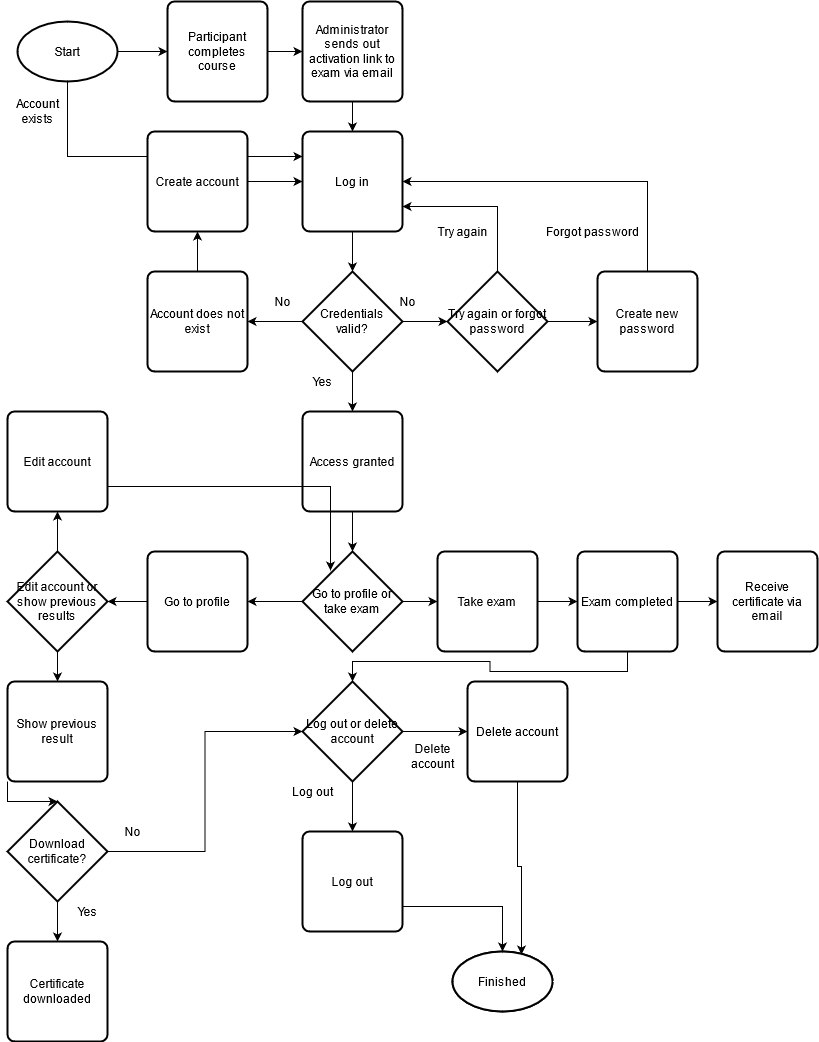

The diagram above was exported from draw.io. Its source (the exported page's mxGraphModel, read from the mxfile embedded in the PNG):
<mxGraphModel dx="1422" dy="763" grid="1" gridSize="10" guides="1" tooltips="1" connect="1" arrows="1" fold="1" page="1" pageScale="1" pageWidth="850" pageHeight="1100" math="0" shadow="0">
  <root>
    <mxCell id="0" />
    <mxCell id="1" parent="0" />
    <mxCell id="LFDzjk2b10gHluWi3Qs5-3" style="edgeStyle=orthogonalEdgeStyle;rounded=0;orthogonalLoop=1;jettySize=auto;html=1;exitX=1;exitY=0.5;exitDx=0;exitDy=0;exitPerimeter=0;entryX=0;entryY=0.5;entryDx=0;entryDy=0;" parent="1" source="LFDzjk2b10gHluWi3Qs5-1" target="LFDzjk2b10gHluWi3Qs5-2" edge="1">
      <mxGeometry relative="1" as="geometry" />
    </mxCell>
    <mxCell id="LFDzjk2b10gHluWi3Qs5-63" style="edgeStyle=orthogonalEdgeStyle;rounded=0;orthogonalLoop=1;jettySize=auto;html=1;exitX=0.5;exitY=1;exitDx=0;exitDy=0;exitPerimeter=0;entryX=0;entryY=0.25;entryDx=0;entryDy=0;" parent="1" source="LFDzjk2b10gHluWi3Qs5-1" target="LFDzjk2b10gHluWi3Qs5-6" edge="1">
      <mxGeometry relative="1" as="geometry" />
    </mxCell>
    <mxCell id="LFDzjk2b10gHluWi3Qs5-1" value="Start" style="strokeWidth=2;html=1;shape=mxgraph.flowchart.start_1;whiteSpace=wrap;" parent="1" vertex="1">
      <mxGeometry x="30" y="60" width="100" height="60" as="geometry" />
    </mxCell>
    <mxCell id="LFDzjk2b10gHluWi3Qs5-5" style="edgeStyle=orthogonalEdgeStyle;rounded=0;orthogonalLoop=1;jettySize=auto;html=1;exitX=1;exitY=0.5;exitDx=0;exitDy=0;entryX=0;entryY=0.5;entryDx=0;entryDy=0;" parent="1" source="LFDzjk2b10gHluWi3Qs5-2" target="LFDzjk2b10gHluWi3Qs5-4" edge="1">
      <mxGeometry relative="1" as="geometry" />
    </mxCell>
    <mxCell id="LFDzjk2b10gHluWi3Qs5-2" value="Participant completes course" style="rounded=1;whiteSpace=wrap;html=1;absoluteArcSize=1;arcSize=14;strokeWidth=2;" parent="1" vertex="1">
      <mxGeometry x="180" y="40" width="100" height="100" as="geometry" />
    </mxCell>
    <mxCell id="LFDzjk2b10gHluWi3Qs5-7" style="edgeStyle=orthogonalEdgeStyle;rounded=0;orthogonalLoop=1;jettySize=auto;html=1;exitX=0.5;exitY=1;exitDx=0;exitDy=0;entryX=0.5;entryY=0;entryDx=0;entryDy=0;" parent="1" source="LFDzjk2b10gHluWi3Qs5-4" target="LFDzjk2b10gHluWi3Qs5-6" edge="1">
      <mxGeometry relative="1" as="geometry" />
    </mxCell>
    <mxCell id="LFDzjk2b10gHluWi3Qs5-4" value="Administrator sends out activation link to exam via email" style="rounded=1;whiteSpace=wrap;html=1;absoluteArcSize=1;arcSize=14;strokeWidth=2;" parent="1" vertex="1">
      <mxGeometry x="315" y="40" width="100" height="100" as="geometry" />
    </mxCell>
    <mxCell id="LFDzjk2b10gHluWi3Qs5-9" style="edgeStyle=orthogonalEdgeStyle;rounded=0;orthogonalLoop=1;jettySize=auto;html=1;exitX=0.5;exitY=1;exitDx=0;exitDy=0;entryX=0.5;entryY=0;entryDx=0;entryDy=0;entryPerimeter=0;" parent="1" source="LFDzjk2b10gHluWi3Qs5-6" target="LFDzjk2b10gHluWi3Qs5-8" edge="1">
      <mxGeometry relative="1" as="geometry" />
    </mxCell>
    <mxCell id="LFDzjk2b10gHluWi3Qs5-6" value="Log in" style="rounded=1;whiteSpace=wrap;html=1;absoluteArcSize=1;arcSize=14;strokeWidth=2;" parent="1" vertex="1">
      <mxGeometry x="315" y="170" width="100" height="100" as="geometry" />
    </mxCell>
    <mxCell id="LFDzjk2b10gHluWi3Qs5-11" style="edgeStyle=orthogonalEdgeStyle;rounded=0;orthogonalLoop=1;jettySize=auto;html=1;exitX=1;exitY=0.5;exitDx=0;exitDy=0;exitPerimeter=0;entryX=0;entryY=0.5;entryDx=0;entryDy=0;entryPerimeter=0;" parent="1" source="LFDzjk2b10gHluWi3Qs5-8" target="LFDzjk2b10gHluWi3Qs5-10" edge="1">
      <mxGeometry relative="1" as="geometry" />
    </mxCell>
    <mxCell id="LFDzjk2b10gHluWi3Qs5-20" style="edgeStyle=orthogonalEdgeStyle;rounded=0;orthogonalLoop=1;jettySize=auto;html=1;exitX=0;exitY=0.5;exitDx=0;exitDy=0;exitPerimeter=0;entryX=1;entryY=0.5;entryDx=0;entryDy=0;" parent="1" source="LFDzjk2b10gHluWi3Qs5-8" target="LFDzjk2b10gHluWi3Qs5-19" edge="1">
      <mxGeometry relative="1" as="geometry" />
    </mxCell>
    <mxCell id="LFDzjk2b10gHluWi3Qs5-26" style="edgeStyle=orthogonalEdgeStyle;rounded=0;orthogonalLoop=1;jettySize=auto;html=1;exitX=0.5;exitY=1;exitDx=0;exitDy=0;exitPerimeter=0;entryX=0.5;entryY=0;entryDx=0;entryDy=0;" parent="1" source="LFDzjk2b10gHluWi3Qs5-8" target="LFDzjk2b10gHluWi3Qs5-25" edge="1">
      <mxGeometry relative="1" as="geometry" />
    </mxCell>
    <mxCell id="LFDzjk2b10gHluWi3Qs5-8" value="Credentials valid?" style="strokeWidth=2;html=1;shape=mxgraph.flowchart.decision;whiteSpace=wrap;" parent="1" vertex="1">
      <mxGeometry x="315" y="310" width="100" height="100" as="geometry" />
    </mxCell>
    <mxCell id="LFDzjk2b10gHluWi3Qs5-12" style="edgeStyle=orthogonalEdgeStyle;rounded=0;orthogonalLoop=1;jettySize=auto;html=1;exitX=0.5;exitY=0;exitDx=0;exitDy=0;exitPerimeter=0;entryX=1;entryY=0.75;entryDx=0;entryDy=0;" parent="1" source="LFDzjk2b10gHluWi3Qs5-10" target="LFDzjk2b10gHluWi3Qs5-6" edge="1">
      <mxGeometry relative="1" as="geometry" />
    </mxCell>
    <mxCell id="LFDzjk2b10gHluWi3Qs5-15" style="edgeStyle=orthogonalEdgeStyle;rounded=0;orthogonalLoop=1;jettySize=auto;html=1;exitX=1;exitY=0.5;exitDx=0;exitDy=0;exitPerimeter=0;entryX=0;entryY=0.5;entryDx=0;entryDy=0;" parent="1" source="LFDzjk2b10gHluWi3Qs5-10" target="LFDzjk2b10gHluWi3Qs5-14" edge="1">
      <mxGeometry relative="1" as="geometry" />
    </mxCell>
    <mxCell id="LFDzjk2b10gHluWi3Qs5-10" value="Try again or forgot password" style="strokeWidth=2;html=1;shape=mxgraph.flowchart.decision;whiteSpace=wrap;" parent="1" vertex="1">
      <mxGeometry x="460" y="310" width="100" height="100" as="geometry" />
    </mxCell>
    <mxCell id="LFDzjk2b10gHluWi3Qs5-13" value="Try again" style="text;html=1;align=center;verticalAlign=middle;resizable=0;points=[];autosize=1;" parent="1" vertex="1">
      <mxGeometry x="440" y="260" width="70" height="20" as="geometry" />
    </mxCell>
    <mxCell id="LFDzjk2b10gHluWi3Qs5-16" style="edgeStyle=orthogonalEdgeStyle;rounded=0;orthogonalLoop=1;jettySize=auto;html=1;exitX=0.5;exitY=0;exitDx=0;exitDy=0;entryX=1;entryY=0.5;entryDx=0;entryDy=0;" parent="1" source="LFDzjk2b10gHluWi3Qs5-14" target="LFDzjk2b10gHluWi3Qs5-6" edge="1">
      <mxGeometry relative="1" as="geometry" />
    </mxCell>
    <mxCell id="LFDzjk2b10gHluWi3Qs5-14" value="Create new password" style="rounded=1;whiteSpace=wrap;html=1;absoluteArcSize=1;arcSize=14;strokeWidth=2;" parent="1" vertex="1">
      <mxGeometry x="610" y="310" width="100" height="100" as="geometry" />
    </mxCell>
    <mxCell id="LFDzjk2b10gHluWi3Qs5-17" value="Forgot password" style="text;html=1;align=center;verticalAlign=middle;resizable=0;points=[];autosize=1;" parent="1" vertex="1">
      <mxGeometry x="550" y="260" width="110" height="20" as="geometry" />
    </mxCell>
    <mxCell id="LFDzjk2b10gHluWi3Qs5-18" value="No" style="text;html=1;align=center;verticalAlign=middle;resizable=0;points=[];autosize=1;" parent="1" vertex="1">
      <mxGeometry x="405" y="330" width="30" height="20" as="geometry" />
    </mxCell>
    <mxCell id="LFDzjk2b10gHluWi3Qs5-23" style="edgeStyle=orthogonalEdgeStyle;rounded=0;orthogonalLoop=1;jettySize=auto;html=1;exitX=0.5;exitY=0;exitDx=0;exitDy=0;entryX=0.5;entryY=1;entryDx=0;entryDy=0;" parent="1" source="LFDzjk2b10gHluWi3Qs5-19" target="LFDzjk2b10gHluWi3Qs5-22" edge="1">
      <mxGeometry relative="1" as="geometry" />
    </mxCell>
    <mxCell id="LFDzjk2b10gHluWi3Qs5-19" value="Account does not exist" style="rounded=1;whiteSpace=wrap;html=1;absoluteArcSize=1;arcSize=14;strokeWidth=2;" parent="1" vertex="1">
      <mxGeometry x="160" y="310" width="100" height="100" as="geometry" />
    </mxCell>
    <mxCell id="LFDzjk2b10gHluWi3Qs5-21" value="No" style="text;html=1;align=center;verticalAlign=middle;resizable=0;points=[];autosize=1;" parent="1" vertex="1">
      <mxGeometry x="280" y="330" width="30" height="20" as="geometry" />
    </mxCell>
    <mxCell id="LFDzjk2b10gHluWi3Qs5-24" style="edgeStyle=orthogonalEdgeStyle;rounded=0;orthogonalLoop=1;jettySize=auto;html=1;exitX=1;exitY=0.5;exitDx=0;exitDy=0;entryX=0;entryY=0.5;entryDx=0;entryDy=0;" parent="1" source="LFDzjk2b10gHluWi3Qs5-22" target="LFDzjk2b10gHluWi3Qs5-6" edge="1">
      <mxGeometry relative="1" as="geometry" />
    </mxCell>
    <mxCell id="LFDzjk2b10gHluWi3Qs5-22" value="Create account" style="rounded=1;whiteSpace=wrap;html=1;absoluteArcSize=1;arcSize=14;strokeWidth=2;" parent="1" vertex="1">
      <mxGeometry x="160" y="170" width="100" height="100" as="geometry" />
    </mxCell>
    <mxCell id="LFDzjk2b10gHluWi3Qs5-29" style="edgeStyle=orthogonalEdgeStyle;rounded=0;orthogonalLoop=1;jettySize=auto;html=1;exitX=0.5;exitY=1;exitDx=0;exitDy=0;entryX=0.5;entryY=0;entryDx=0;entryDy=0;entryPerimeter=0;" parent="1" source="LFDzjk2b10gHluWi3Qs5-25" target="LFDzjk2b10gHluWi3Qs5-28" edge="1">
      <mxGeometry relative="1" as="geometry" />
    </mxCell>
    <mxCell id="LFDzjk2b10gHluWi3Qs5-25" value="Access granted" style="rounded=1;whiteSpace=wrap;html=1;absoluteArcSize=1;arcSize=14;strokeWidth=2;" parent="1" vertex="1">
      <mxGeometry x="315" y="450" width="100" height="100" as="geometry" />
    </mxCell>
    <mxCell id="LFDzjk2b10gHluWi3Qs5-27" value="Yes" style="text;html=1;align=center;verticalAlign=middle;resizable=0;points=[];autosize=1;" parent="1" vertex="1">
      <mxGeometry x="315" y="410" width="40" height="20" as="geometry" />
    </mxCell>
    <mxCell id="LFDzjk2b10gHluWi3Qs5-31" style="edgeStyle=orthogonalEdgeStyle;rounded=0;orthogonalLoop=1;jettySize=auto;html=1;exitX=0;exitY=0.5;exitDx=0;exitDy=0;exitPerimeter=0;entryX=1;entryY=0.5;entryDx=0;entryDy=0;" parent="1" source="LFDzjk2b10gHluWi3Qs5-28" target="LFDzjk2b10gHluWi3Qs5-30" edge="1">
      <mxGeometry relative="1" as="geometry" />
    </mxCell>
    <mxCell id="LFDzjk2b10gHluWi3Qs5-33" style="edgeStyle=orthogonalEdgeStyle;rounded=0;orthogonalLoop=1;jettySize=auto;html=1;exitX=1;exitY=0.5;exitDx=0;exitDy=0;exitPerimeter=0;entryX=0;entryY=0.5;entryDx=0;entryDy=0;" parent="1" source="LFDzjk2b10gHluWi3Qs5-28" target="LFDzjk2b10gHluWi3Qs5-32" edge="1">
      <mxGeometry relative="1" as="geometry" />
    </mxCell>
    <mxCell id="LFDzjk2b10gHluWi3Qs5-28" value="Go to profile or take exam" style="strokeWidth=2;html=1;shape=mxgraph.flowchart.decision;whiteSpace=wrap;" parent="1" vertex="1">
      <mxGeometry x="315" y="590" width="100" height="100" as="geometry" />
    </mxCell>
    <mxCell id="LFDzjk2b10gHluWi3Qs5-35" style="edgeStyle=orthogonalEdgeStyle;rounded=0;orthogonalLoop=1;jettySize=auto;html=1;exitX=0;exitY=0.5;exitDx=0;exitDy=0;entryX=1;entryY=0.5;entryDx=0;entryDy=0;entryPerimeter=0;" parent="1" source="LFDzjk2b10gHluWi3Qs5-30" target="LFDzjk2b10gHluWi3Qs5-34" edge="1">
      <mxGeometry relative="1" as="geometry" />
    </mxCell>
    <mxCell id="LFDzjk2b10gHluWi3Qs5-30" value="Go to profile" style="rounded=1;whiteSpace=wrap;html=1;absoluteArcSize=1;arcSize=14;strokeWidth=2;" parent="1" vertex="1">
      <mxGeometry x="160" y="590" width="100" height="100" as="geometry" />
    </mxCell>
    <mxCell id="LFDzjk2b10gHluWi3Qs5-38" style="edgeStyle=orthogonalEdgeStyle;rounded=0;orthogonalLoop=1;jettySize=auto;html=1;exitX=1;exitY=0.5;exitDx=0;exitDy=0;" parent="1" source="LFDzjk2b10gHluWi3Qs5-32" target="LFDzjk2b10gHluWi3Qs5-37" edge="1">
      <mxGeometry relative="1" as="geometry" />
    </mxCell>
    <mxCell id="LFDzjk2b10gHluWi3Qs5-32" value="Take exam" style="rounded=1;whiteSpace=wrap;html=1;absoluteArcSize=1;arcSize=14;strokeWidth=2;" parent="1" vertex="1">
      <mxGeometry x="450" y="590" width="100" height="100" as="geometry" />
    </mxCell>
    <mxCell id="LFDzjk2b10gHluWi3Qs5-42" style="edgeStyle=orthogonalEdgeStyle;rounded=0;orthogonalLoop=1;jettySize=auto;html=1;exitX=0.5;exitY=1;exitDx=0;exitDy=0;exitPerimeter=0;entryX=0.5;entryY=0;entryDx=0;entryDy=0;" parent="1" source="LFDzjk2b10gHluWi3Qs5-34" target="LFDzjk2b10gHluWi3Qs5-41" edge="1">
      <mxGeometry relative="1" as="geometry" />
    </mxCell>
    <mxCell id="LFDzjk2b10gHluWi3Qs5-61" style="edgeStyle=orthogonalEdgeStyle;rounded=0;orthogonalLoop=1;jettySize=auto;html=1;exitX=0.5;exitY=0;exitDx=0;exitDy=0;exitPerimeter=0;entryX=0.5;entryY=1;entryDx=0;entryDy=0;" parent="1" source="LFDzjk2b10gHluWi3Qs5-34" target="LFDzjk2b10gHluWi3Qs5-60" edge="1">
      <mxGeometry relative="1" as="geometry" />
    </mxCell>
    <mxCell id="LFDzjk2b10gHluWi3Qs5-34" value="Edit account or show previous results" style="strokeWidth=2;html=1;shape=mxgraph.flowchart.decision;whiteSpace=wrap;" parent="1" vertex="1">
      <mxGeometry x="20" y="590" width="100" height="100" as="geometry" />
    </mxCell>
    <mxCell id="LFDzjk2b10gHluWi3Qs5-40" style="edgeStyle=orthogonalEdgeStyle;rounded=0;orthogonalLoop=1;jettySize=auto;html=1;exitX=1;exitY=0.5;exitDx=0;exitDy=0;entryX=0;entryY=0.5;entryDx=0;entryDy=0;" parent="1" source="LFDzjk2b10gHluWi3Qs5-37" target="LFDzjk2b10gHluWi3Qs5-39" edge="1">
      <mxGeometry relative="1" as="geometry" />
    </mxCell>
    <mxCell id="M7XOoLYBHCIjJbt6zwgW-10" style="edgeStyle=orthogonalEdgeStyle;rounded=0;orthogonalLoop=1;jettySize=auto;html=1;exitX=0.5;exitY=1;exitDx=0;exitDy=0;" edge="1" parent="1" source="LFDzjk2b10gHluWi3Qs5-37" target="M7XOoLYBHCIjJbt6zwgW-2">
      <mxGeometry relative="1" as="geometry" />
    </mxCell>
    <mxCell id="LFDzjk2b10gHluWi3Qs5-37" value="Exam completed" style="rounded=1;whiteSpace=wrap;html=1;absoluteArcSize=1;arcSize=14;strokeWidth=2;" parent="1" vertex="1">
      <mxGeometry x="590" y="590" width="100" height="100" as="geometry" />
    </mxCell>
    <mxCell id="LFDzjk2b10gHluWi3Qs5-39" value="Receive certificate via email" style="rounded=1;whiteSpace=wrap;html=1;absoluteArcSize=1;arcSize=14;strokeWidth=2;" parent="1" vertex="1">
      <mxGeometry x="730" y="590" width="100" height="100" as="geometry" />
    </mxCell>
    <mxCell id="M7XOoLYBHCIjJbt6zwgW-5" style="edgeStyle=orthogonalEdgeStyle;rounded=0;orthogonalLoop=1;jettySize=auto;html=1;exitX=0;exitY=1;exitDx=0;exitDy=0;" edge="1" parent="1" source="LFDzjk2b10gHluWi3Qs5-41" target="LFDzjk2b10gHluWi3Qs5-44">
      <mxGeometry relative="1" as="geometry" />
    </mxCell>
    <mxCell id="LFDzjk2b10gHluWi3Qs5-41" value="Show previous result" style="rounded=1;whiteSpace=wrap;html=1;absoluteArcSize=1;arcSize=14;strokeWidth=2;" parent="1" vertex="1">
      <mxGeometry x="20" y="720" width="100" height="100" as="geometry" />
    </mxCell>
    <mxCell id="LFDzjk2b10gHluWi3Qs5-55" style="edgeStyle=orthogonalEdgeStyle;rounded=0;orthogonalLoop=1;jettySize=auto;html=1;exitX=0.5;exitY=1;exitDx=0;exitDy=0;exitPerimeter=0;entryX=0.5;entryY=0;entryDx=0;entryDy=0;" parent="1" source="LFDzjk2b10gHluWi3Qs5-44" target="LFDzjk2b10gHluWi3Qs5-52" edge="1">
      <mxGeometry relative="1" as="geometry" />
    </mxCell>
    <mxCell id="M7XOoLYBHCIjJbt6zwgW-6" style="edgeStyle=orthogonalEdgeStyle;rounded=0;orthogonalLoop=1;jettySize=auto;html=1;exitX=1;exitY=0.5;exitDx=0;exitDy=0;exitPerimeter=0;entryX=0;entryY=0.5;entryDx=0;entryDy=0;entryPerimeter=0;" edge="1" parent="1" source="LFDzjk2b10gHluWi3Qs5-44" target="M7XOoLYBHCIjJbt6zwgW-2">
      <mxGeometry relative="1" as="geometry" />
    </mxCell>
    <mxCell id="LFDzjk2b10gHluWi3Qs5-44" value="Download certificate?" style="strokeWidth=2;html=1;shape=mxgraph.flowchart.decision;whiteSpace=wrap;" parent="1" vertex="1">
      <mxGeometry x="20" y="840" width="100" height="100" as="geometry" />
    </mxCell>
    <mxCell id="LFDzjk2b10gHluWi3Qs5-46" value="Finished" style="strokeWidth=2;html=1;shape=mxgraph.flowchart.start_1;whiteSpace=wrap;" parent="1" vertex="1">
      <mxGeometry x="465" y="990" width="100" height="60" as="geometry" />
    </mxCell>
    <mxCell id="LFDzjk2b10gHluWi3Qs5-57" style="edgeStyle=orthogonalEdgeStyle;rounded=0;orthogonalLoop=1;jettySize=auto;html=1;exitX=1;exitY=0.75;exitDx=0;exitDy=0;" parent="1" source="LFDzjk2b10gHluWi3Qs5-47" target="LFDzjk2b10gHluWi3Qs5-46" edge="1">
      <mxGeometry relative="1" as="geometry" />
    </mxCell>
    <mxCell id="LFDzjk2b10gHluWi3Qs5-47" value="Log out" style="rounded=1;whiteSpace=wrap;html=1;absoluteArcSize=1;arcSize=14;strokeWidth=2;" parent="1" vertex="1">
      <mxGeometry x="315" y="870" width="100" height="100" as="geometry" />
    </mxCell>
    <mxCell id="LFDzjk2b10gHluWi3Qs5-49" value="No" style="text;html=1;align=center;verticalAlign=middle;resizable=0;points=[];autosize=1;" parent="1" vertex="1">
      <mxGeometry x="130" y="860" width="30" height="20" as="geometry" />
    </mxCell>
    <mxCell id="LFDzjk2b10gHluWi3Qs5-52" value="Certificate downloaded" style="rounded=1;whiteSpace=wrap;html=1;absoluteArcSize=1;arcSize=14;strokeWidth=2;" parent="1" vertex="1">
      <mxGeometry x="20" y="980" width="100" height="100" as="geometry" />
    </mxCell>
    <mxCell id="LFDzjk2b10gHluWi3Qs5-54" value="Yes" style="text;html=1;align=center;verticalAlign=middle;resizable=0;points=[];autosize=1;" parent="1" vertex="1">
      <mxGeometry x="80" y="940" width="40" height="20" as="geometry" />
    </mxCell>
    <mxCell id="LFDzjk2b10gHluWi3Qs5-65" style="edgeStyle=orthogonalEdgeStyle;rounded=0;orthogonalLoop=1;jettySize=auto;html=1;exitX=1;exitY=0.75;exitDx=0;exitDy=0;entryX=0.28;entryY=0.19;entryDx=0;entryDy=0;entryPerimeter=0;" parent="1" source="LFDzjk2b10gHluWi3Qs5-60" target="LFDzjk2b10gHluWi3Qs5-28" edge="1">
      <mxGeometry relative="1" as="geometry" />
    </mxCell>
    <mxCell id="LFDzjk2b10gHluWi3Qs5-60" value="Edit account" style="rounded=1;whiteSpace=wrap;html=1;absoluteArcSize=1;arcSize=14;strokeWidth=2;" parent="1" vertex="1">
      <mxGeometry x="20" y="450" width="100" height="100" as="geometry" />
    </mxCell>
    <mxCell id="LFDzjk2b10gHluWi3Qs5-64" value="Account &lt;br&gt;exists" style="text;html=1;align=center;verticalAlign=middle;resizable=0;points=[];autosize=1;" parent="1" vertex="1">
      <mxGeometry x="20" y="135" width="60" height="30" as="geometry" />
    </mxCell>
    <mxCell id="M7XOoLYBHCIjJbt6zwgW-1" value="Finished" style="strokeWidth=2;html=1;shape=mxgraph.flowchart.start_1;whiteSpace=wrap;" vertex="1" parent="1">
      <mxGeometry x="465" y="990" width="100" height="60" as="geometry" />
    </mxCell>
    <mxCell id="M7XOoLYBHCIjJbt6zwgW-7" style="edgeStyle=orthogonalEdgeStyle;rounded=0;orthogonalLoop=1;jettySize=auto;html=1;exitX=0.5;exitY=1;exitDx=0;exitDy=0;exitPerimeter=0;entryX=0.5;entryY=0;entryDx=0;entryDy=0;" edge="1" parent="1" source="M7XOoLYBHCIjJbt6zwgW-2" target="LFDzjk2b10gHluWi3Qs5-47">
      <mxGeometry relative="1" as="geometry" />
    </mxCell>
    <mxCell id="M7XOoLYBHCIjJbt6zwgW-12" style="edgeStyle=orthogonalEdgeStyle;rounded=0;orthogonalLoop=1;jettySize=auto;html=1;exitX=1;exitY=0.5;exitDx=0;exitDy=0;exitPerimeter=0;entryX=0;entryY=0.5;entryDx=0;entryDy=0;" edge="1" parent="1" source="M7XOoLYBHCIjJbt6zwgW-2" target="M7XOoLYBHCIjJbt6zwgW-11">
      <mxGeometry relative="1" as="geometry" />
    </mxCell>
    <mxCell id="M7XOoLYBHCIjJbt6zwgW-2" value="Log out or delete account" style="strokeWidth=2;html=1;shape=mxgraph.flowchart.decision;whiteSpace=wrap;" vertex="1" parent="1">
      <mxGeometry x="315" y="720" width="100" height="100" as="geometry" />
    </mxCell>
    <mxCell id="M7XOoLYBHCIjJbt6zwgW-8" value="Log out" style="text;html=1;align=center;verticalAlign=middle;resizable=0;points=[];autosize=1;" vertex="1" parent="1">
      <mxGeometry x="295" y="820" width="60" height="20" as="geometry" />
    </mxCell>
    <mxCell id="M7XOoLYBHCIjJbt6zwgW-14" style="edgeStyle=orthogonalEdgeStyle;rounded=0;orthogonalLoop=1;jettySize=auto;html=1;exitX=0.5;exitY=1;exitDx=0;exitDy=0;entryX=0.69;entryY=0.05;entryDx=0;entryDy=0;entryPerimeter=0;" edge="1" parent="1" source="M7XOoLYBHCIjJbt6zwgW-11" target="M7XOoLYBHCIjJbt6zwgW-1">
      <mxGeometry relative="1" as="geometry" />
    </mxCell>
    <mxCell id="M7XOoLYBHCIjJbt6zwgW-11" value="Delete account" style="rounded=1;whiteSpace=wrap;html=1;absoluteArcSize=1;arcSize=14;strokeWidth=2;" vertex="1" parent="1">
      <mxGeometry x="480" y="720" width="100" height="100" as="geometry" />
    </mxCell>
    <mxCell id="M7XOoLYBHCIjJbt6zwgW-13" value="Delete &lt;br&gt;account" style="text;html=1;align=center;verticalAlign=middle;resizable=0;points=[];autosize=1;" vertex="1" parent="1">
      <mxGeometry x="415" y="780" width="60" height="30" as="geometry" />
    </mxCell>
  </root>
</mxGraphModel>